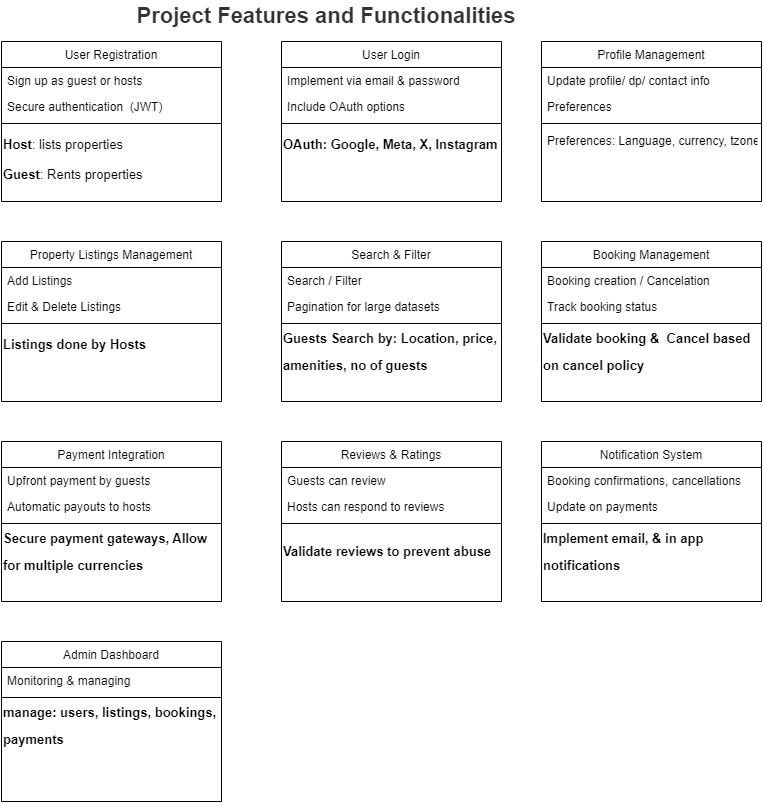

The diagram above was exported from draw.io. Its source (the exported page's mxGraphModel, read from the mxfile embedded in the PNG):
<mxGraphModel dx="1422" dy="750" grid="1" gridSize="10" guides="1" tooltips="1" connect="1" arrows="1" fold="1" page="1" pageScale="1" pageWidth="827" pageHeight="1169" math="0" shadow="0">
  <root>
    <mxCell id="WIyWlLk6GJQsqaUBKTNV-0" />
    <mxCell id="WIyWlLk6GJQsqaUBKTNV-1" parent="WIyWlLk6GJQsqaUBKTNV-0" />
    <mxCell id="zkfFHV4jXpPFQw0GAbJ--6" value="User Registration" style="swimlane;fontStyle=0;align=center;verticalAlign=top;childLayout=stackLayout;horizontal=1;startSize=26;horizontalStack=0;resizeParent=1;resizeLast=0;collapsible=1;marginBottom=0;rounded=0;shadow=0;strokeWidth=1;" parent="WIyWlLk6GJQsqaUBKTNV-1" vertex="1">
      <mxGeometry x="40" y="80" width="220" height="160" as="geometry">
        <mxRectangle x="40" y="80" width="160" height="26" as="alternateBounds" />
      </mxGeometry>
    </mxCell>
    <mxCell id="zkfFHV4jXpPFQw0GAbJ--7" value="Sign up as guest or hosts" style="text;align=left;verticalAlign=top;spacingLeft=4;spacingRight=4;overflow=hidden;rotatable=0;points=[[0,0.5],[1,0.5]];portConstraint=eastwest;" parent="zkfFHV4jXpPFQw0GAbJ--6" vertex="1">
      <mxGeometry y="26" width="220" height="26" as="geometry" />
    </mxCell>
    <mxCell id="zkfFHV4jXpPFQw0GAbJ--8" value="Secure authentication  (JWT)" style="text;align=left;verticalAlign=top;spacingLeft=4;spacingRight=4;overflow=hidden;rotatable=0;points=[[0,0.5],[1,0.5]];portConstraint=eastwest;rounded=0;shadow=0;html=0;" parent="zkfFHV4jXpPFQw0GAbJ--6" vertex="1">
      <mxGeometry y="52" width="220" height="26" as="geometry" />
    </mxCell>
    <mxCell id="zkfFHV4jXpPFQw0GAbJ--9" value="" style="line;html=1;strokeWidth=1;align=left;verticalAlign=middle;spacingTop=-1;spacingLeft=3;spacingRight=3;rotatable=0;labelPosition=right;points=[];portConstraint=eastwest;" parent="zkfFHV4jXpPFQw0GAbJ--6" vertex="1">
      <mxGeometry y="78" width="220" height="8" as="geometry" />
    </mxCell>
    <mxCell id="eZXt709eTagbfPqsrtTd-1" value="&lt;font style=&quot;font-size: 13px;&quot;&gt;&lt;b&gt;Host&lt;/b&gt;: lists properties&lt;/font&gt;" style="text;html=1;strokeColor=none;fillColor=none;align=left;verticalAlign=middle;whiteSpace=wrap;rounded=0;fontSize=22;" vertex="1" parent="zkfFHV4jXpPFQw0GAbJ--6">
      <mxGeometry y="86" width="220" height="30" as="geometry" />
    </mxCell>
    <mxCell id="eZXt709eTagbfPqsrtTd-2" value="&lt;span style=&quot;font-size: 13px;&quot;&gt;&lt;b&gt;Guest&lt;/b&gt;: Rents properties&lt;/span&gt;" style="text;html=1;strokeColor=none;fillColor=none;align=left;verticalAlign=middle;whiteSpace=wrap;rounded=0;fontSize=22;" vertex="1" parent="zkfFHV4jXpPFQw0GAbJ--6">
      <mxGeometry y="116" width="220" height="30" as="geometry" />
    </mxCell>
    <mxCell id="eZXt709eTagbfPqsrtTd-0" value="&lt;h3 style=&quot;box-sizing: border-box; font-family: aktiv-grotesk, sans-serif; line-height: 1.1; color: rgb(51, 51, 51); margin-top: 0px; margin-bottom: 0px; text-align: start;&quot; class=&quot;panel-title&quot;&gt;&lt;font style=&quot;font-size: 22px;&quot;&gt;Project Features and Functionalities&lt;/font&gt;&lt;/h3&gt;" style="text;html=1;strokeColor=none;fillColor=none;align=center;verticalAlign=middle;whiteSpace=wrap;rounded=0;" vertex="1" parent="WIyWlLk6GJQsqaUBKTNV-1">
      <mxGeometry x="80" y="40" width="570" height="30" as="geometry" />
    </mxCell>
    <mxCell id="eZXt709eTagbfPqsrtTd-3" value="User Login" style="swimlane;fontStyle=0;align=center;verticalAlign=top;childLayout=stackLayout;horizontal=1;startSize=26;horizontalStack=0;resizeParent=1;resizeLast=0;collapsible=1;marginBottom=0;rounded=0;shadow=0;strokeWidth=1;" vertex="1" parent="WIyWlLk6GJQsqaUBKTNV-1">
      <mxGeometry x="320" y="80" width="220" height="160" as="geometry">
        <mxRectangle x="40" y="80" width="160" height="26" as="alternateBounds" />
      </mxGeometry>
    </mxCell>
    <mxCell id="eZXt709eTagbfPqsrtTd-4" value="Implement via email &amp; password" style="text;align=left;verticalAlign=top;spacingLeft=4;spacingRight=4;overflow=hidden;rotatable=0;points=[[0,0.5],[1,0.5]];portConstraint=eastwest;" vertex="1" parent="eZXt709eTagbfPqsrtTd-3">
      <mxGeometry y="26" width="220" height="26" as="geometry" />
    </mxCell>
    <mxCell id="eZXt709eTagbfPqsrtTd-5" value="Include OAuth options" style="text;align=left;verticalAlign=top;spacingLeft=4;spacingRight=4;overflow=hidden;rotatable=0;points=[[0,0.5],[1,0.5]];portConstraint=eastwest;rounded=0;shadow=0;html=0;" vertex="1" parent="eZXt709eTagbfPqsrtTd-3">
      <mxGeometry y="52" width="220" height="26" as="geometry" />
    </mxCell>
    <mxCell id="eZXt709eTagbfPqsrtTd-6" value="" style="line;html=1;strokeWidth=1;align=left;verticalAlign=middle;spacingTop=-1;spacingLeft=3;spacingRight=3;rotatable=0;labelPosition=right;points=[];portConstraint=eastwest;" vertex="1" parent="eZXt709eTagbfPqsrtTd-3">
      <mxGeometry y="78" width="220" height="8" as="geometry" />
    </mxCell>
    <mxCell id="eZXt709eTagbfPqsrtTd-7" value="&lt;span style=&quot;font-size: 13px;&quot;&gt;&lt;b&gt;OAuth: Google, Meta, X, Instagram&lt;/b&gt;&lt;/span&gt;" style="text;html=1;strokeColor=none;fillColor=none;align=left;verticalAlign=middle;whiteSpace=wrap;rounded=0;fontSize=22;" vertex="1" parent="eZXt709eTagbfPqsrtTd-3">
      <mxGeometry y="86" width="220" height="30" as="geometry" />
    </mxCell>
    <mxCell id="eZXt709eTagbfPqsrtTd-9" value="Profile Management" style="swimlane;fontStyle=0;align=center;verticalAlign=top;childLayout=stackLayout;horizontal=1;startSize=26;horizontalStack=0;resizeParent=1;resizeLast=0;collapsible=1;marginBottom=0;rounded=0;shadow=0;strokeWidth=1;" vertex="1" parent="WIyWlLk6GJQsqaUBKTNV-1">
      <mxGeometry x="580" y="80" width="220" height="160" as="geometry">
        <mxRectangle x="40" y="80" width="160" height="26" as="alternateBounds" />
      </mxGeometry>
    </mxCell>
    <mxCell id="eZXt709eTagbfPqsrtTd-10" value="Update profile/ dp/ contact info" style="text;align=left;verticalAlign=top;spacingLeft=4;spacingRight=4;overflow=hidden;rotatable=0;points=[[0,0.5],[1,0.5]];portConstraint=eastwest;" vertex="1" parent="eZXt709eTagbfPqsrtTd-9">
      <mxGeometry y="26" width="220" height="26" as="geometry" />
    </mxCell>
    <mxCell id="eZXt709eTagbfPqsrtTd-11" value="Preferences" style="text;align=left;verticalAlign=top;spacingLeft=4;spacingRight=4;overflow=hidden;rotatable=0;points=[[0,0.5],[1,0.5]];portConstraint=eastwest;rounded=0;shadow=0;html=0;" vertex="1" parent="eZXt709eTagbfPqsrtTd-9">
      <mxGeometry y="52" width="220" height="26" as="geometry" />
    </mxCell>
    <mxCell id="eZXt709eTagbfPqsrtTd-12" value="" style="line;html=1;strokeWidth=1;align=left;verticalAlign=middle;spacingTop=-1;spacingLeft=3;spacingRight=3;rotatable=0;labelPosition=right;points=[];portConstraint=eastwest;" vertex="1" parent="eZXt709eTagbfPqsrtTd-9">
      <mxGeometry y="78" width="220" height="8" as="geometry" />
    </mxCell>
    <mxCell id="eZXt709eTagbfPqsrtTd-14" value="Preferences: Language, currency, tzone" style="text;align=left;verticalAlign=top;spacingLeft=4;spacingRight=4;overflow=hidden;rotatable=0;points=[[0,0.5],[1,0.5]];portConstraint=eastwest;rounded=0;shadow=0;html=0;" vertex="1" parent="eZXt709eTagbfPqsrtTd-9">
      <mxGeometry y="86" width="220" height="26" as="geometry" />
    </mxCell>
    <mxCell id="eZXt709eTagbfPqsrtTd-15" value="Property Listings Management" style="swimlane;fontStyle=0;align=center;verticalAlign=top;childLayout=stackLayout;horizontal=1;startSize=26;horizontalStack=0;resizeParent=1;resizeLast=0;collapsible=1;marginBottom=0;rounded=0;shadow=0;strokeWidth=1;" vertex="1" parent="WIyWlLk6GJQsqaUBKTNV-1">
      <mxGeometry x="40" y="280" width="220" height="160" as="geometry">
        <mxRectangle x="40" y="80" width="160" height="26" as="alternateBounds" />
      </mxGeometry>
    </mxCell>
    <mxCell id="eZXt709eTagbfPqsrtTd-16" value="Add Listings" style="text;align=left;verticalAlign=top;spacingLeft=4;spacingRight=4;overflow=hidden;rotatable=0;points=[[0,0.5],[1,0.5]];portConstraint=eastwest;" vertex="1" parent="eZXt709eTagbfPqsrtTd-15">
      <mxGeometry y="26" width="220" height="26" as="geometry" />
    </mxCell>
    <mxCell id="eZXt709eTagbfPqsrtTd-17" value="Edit &amp; Delete Listings" style="text;align=left;verticalAlign=top;spacingLeft=4;spacingRight=4;overflow=hidden;rotatable=0;points=[[0,0.5],[1,0.5]];portConstraint=eastwest;rounded=0;shadow=0;html=0;" vertex="1" parent="eZXt709eTagbfPqsrtTd-15">
      <mxGeometry y="52" width="220" height="26" as="geometry" />
    </mxCell>
    <mxCell id="eZXt709eTagbfPqsrtTd-18" value="" style="line;html=1;strokeWidth=1;align=left;verticalAlign=middle;spacingTop=-1;spacingLeft=3;spacingRight=3;rotatable=0;labelPosition=right;points=[];portConstraint=eastwest;" vertex="1" parent="eZXt709eTagbfPqsrtTd-15">
      <mxGeometry y="78" width="220" height="8" as="geometry" />
    </mxCell>
    <mxCell id="eZXt709eTagbfPqsrtTd-19" value="&lt;span style=&quot;font-size: 13px;&quot;&gt;&lt;b&gt;Listings done by Hosts&lt;/b&gt;&lt;/span&gt;" style="text;html=1;strokeColor=none;fillColor=none;align=left;verticalAlign=middle;whiteSpace=wrap;rounded=0;fontSize=22;" vertex="1" parent="eZXt709eTagbfPqsrtTd-15">
      <mxGeometry y="86" width="220" height="30" as="geometry" />
    </mxCell>
    <mxCell id="eZXt709eTagbfPqsrtTd-20" value="Search &amp; Filter" style="swimlane;fontStyle=0;align=center;verticalAlign=top;childLayout=stackLayout;horizontal=1;startSize=26;horizontalStack=0;resizeParent=1;resizeLast=0;collapsible=1;marginBottom=0;rounded=0;shadow=0;strokeWidth=1;" vertex="1" parent="WIyWlLk6GJQsqaUBKTNV-1">
      <mxGeometry x="320" y="280" width="220" height="160" as="geometry">
        <mxRectangle x="40" y="80" width="160" height="26" as="alternateBounds" />
      </mxGeometry>
    </mxCell>
    <mxCell id="eZXt709eTagbfPqsrtTd-21" value="Search / Filter" style="text;align=left;verticalAlign=top;spacingLeft=4;spacingRight=4;overflow=hidden;rotatable=0;points=[[0,0.5],[1,0.5]];portConstraint=eastwest;" vertex="1" parent="eZXt709eTagbfPqsrtTd-20">
      <mxGeometry y="26" width="220" height="26" as="geometry" />
    </mxCell>
    <mxCell id="eZXt709eTagbfPqsrtTd-22" value="Pagination for large datasets" style="text;align=left;verticalAlign=top;spacingLeft=4;spacingRight=4;overflow=hidden;rotatable=0;points=[[0,0.5],[1,0.5]];portConstraint=eastwest;rounded=0;shadow=0;html=0;" vertex="1" parent="eZXt709eTagbfPqsrtTd-20">
      <mxGeometry y="52" width="220" height="26" as="geometry" />
    </mxCell>
    <mxCell id="eZXt709eTagbfPqsrtTd-23" value="" style="line;html=1;strokeWidth=1;align=left;verticalAlign=middle;spacingTop=-1;spacingLeft=3;spacingRight=3;rotatable=0;labelPosition=right;points=[];portConstraint=eastwest;" vertex="1" parent="eZXt709eTagbfPqsrtTd-20">
      <mxGeometry y="78" width="220" height="8" as="geometry" />
    </mxCell>
    <mxCell id="eZXt709eTagbfPqsrtTd-24" value="&lt;span style=&quot;font-size: 13px;&quot;&gt;&lt;b&gt;Guests Search by: Location, price, amenities, no of guests&lt;/b&gt;&lt;/span&gt;" style="text;html=1;strokeColor=none;fillColor=none;align=left;verticalAlign=middle;whiteSpace=wrap;rounded=0;fontSize=22;" vertex="1" parent="eZXt709eTagbfPqsrtTd-20">
      <mxGeometry y="86" width="220" height="44" as="geometry" />
    </mxCell>
    <mxCell id="eZXt709eTagbfPqsrtTd-25" value="Booking Management" style="swimlane;fontStyle=0;align=center;verticalAlign=top;childLayout=stackLayout;horizontal=1;startSize=26;horizontalStack=0;resizeParent=1;resizeLast=0;collapsible=1;marginBottom=0;rounded=0;shadow=0;strokeWidth=1;" vertex="1" parent="WIyWlLk6GJQsqaUBKTNV-1">
      <mxGeometry x="580" y="280" width="220" height="160" as="geometry">
        <mxRectangle x="40" y="80" width="160" height="26" as="alternateBounds" />
      </mxGeometry>
    </mxCell>
    <mxCell id="eZXt709eTagbfPqsrtTd-26" value="Booking creation / Cancelation" style="text;align=left;verticalAlign=top;spacingLeft=4;spacingRight=4;overflow=hidden;rotatable=0;points=[[0,0.5],[1,0.5]];portConstraint=eastwest;" vertex="1" parent="eZXt709eTagbfPqsrtTd-25">
      <mxGeometry y="26" width="220" height="26" as="geometry" />
    </mxCell>
    <mxCell id="eZXt709eTagbfPqsrtTd-27" value="Track booking status" style="text;align=left;verticalAlign=top;spacingLeft=4;spacingRight=4;overflow=hidden;rotatable=0;points=[[0,0.5],[1,0.5]];portConstraint=eastwest;rounded=0;shadow=0;html=0;" vertex="1" parent="eZXt709eTagbfPqsrtTd-25">
      <mxGeometry y="52" width="220" height="26" as="geometry" />
    </mxCell>
    <mxCell id="eZXt709eTagbfPqsrtTd-28" value="" style="line;html=1;strokeWidth=1;align=left;verticalAlign=middle;spacingTop=-1;spacingLeft=3;spacingRight=3;rotatable=0;labelPosition=right;points=[];portConstraint=eastwest;" vertex="1" parent="eZXt709eTagbfPqsrtTd-25">
      <mxGeometry y="78" width="220" height="8" as="geometry" />
    </mxCell>
    <mxCell id="eZXt709eTagbfPqsrtTd-29" value="&lt;span style=&quot;font-size: 13px;&quot;&gt;&lt;b&gt;Validate booking &amp;amp;&amp;nbsp; Cancel based on cancel policy&lt;/b&gt;&lt;/span&gt;" style="text;html=1;strokeColor=none;fillColor=none;align=left;verticalAlign=middle;whiteSpace=wrap;rounded=0;fontSize=22;" vertex="1" parent="eZXt709eTagbfPqsrtTd-25">
      <mxGeometry y="86" width="220" height="44" as="geometry" />
    </mxCell>
    <mxCell id="eZXt709eTagbfPqsrtTd-30" value="Payment Integration" style="swimlane;fontStyle=0;align=center;verticalAlign=top;childLayout=stackLayout;horizontal=1;startSize=26;horizontalStack=0;resizeParent=1;resizeLast=0;collapsible=1;marginBottom=0;rounded=0;shadow=0;strokeWidth=1;" vertex="1" parent="WIyWlLk6GJQsqaUBKTNV-1">
      <mxGeometry x="40" y="480" width="220" height="160" as="geometry">
        <mxRectangle x="40" y="80" width="160" height="26" as="alternateBounds" />
      </mxGeometry>
    </mxCell>
    <mxCell id="eZXt709eTagbfPqsrtTd-31" value="Upfront payment by guests" style="text;align=left;verticalAlign=top;spacingLeft=4;spacingRight=4;overflow=hidden;rotatable=0;points=[[0,0.5],[1,0.5]];portConstraint=eastwest;" vertex="1" parent="eZXt709eTagbfPqsrtTd-30">
      <mxGeometry y="26" width="220" height="26" as="geometry" />
    </mxCell>
    <mxCell id="eZXt709eTagbfPqsrtTd-32" value="Automatic payouts to hosts" style="text;align=left;verticalAlign=top;spacingLeft=4;spacingRight=4;overflow=hidden;rotatable=0;points=[[0,0.5],[1,0.5]];portConstraint=eastwest;rounded=0;shadow=0;html=0;" vertex="1" parent="eZXt709eTagbfPqsrtTd-30">
      <mxGeometry y="52" width="220" height="26" as="geometry" />
    </mxCell>
    <mxCell id="eZXt709eTagbfPqsrtTd-33" value="" style="line;html=1;strokeWidth=1;align=left;verticalAlign=middle;spacingTop=-1;spacingLeft=3;spacingRight=3;rotatable=0;labelPosition=right;points=[];portConstraint=eastwest;" vertex="1" parent="eZXt709eTagbfPqsrtTd-30">
      <mxGeometry y="78" width="220" height="8" as="geometry" />
    </mxCell>
    <mxCell id="eZXt709eTagbfPqsrtTd-34" value="&lt;span style=&quot;font-size: 13px;&quot;&gt;&lt;b&gt;Secure payment gateways, Allow for multiple currencies&lt;/b&gt;&lt;/span&gt;" style="text;html=1;strokeColor=none;fillColor=none;align=left;verticalAlign=middle;whiteSpace=wrap;rounded=0;fontSize=22;" vertex="1" parent="eZXt709eTagbfPqsrtTd-30">
      <mxGeometry y="86" width="220" height="44" as="geometry" />
    </mxCell>
    <mxCell id="eZXt709eTagbfPqsrtTd-35" value="Reviews &amp; Ratings" style="swimlane;fontStyle=0;align=center;verticalAlign=top;childLayout=stackLayout;horizontal=1;startSize=26;horizontalStack=0;resizeParent=1;resizeLast=0;collapsible=1;marginBottom=0;rounded=0;shadow=0;strokeWidth=1;" vertex="1" parent="WIyWlLk6GJQsqaUBKTNV-1">
      <mxGeometry x="320" y="480" width="220" height="160" as="geometry">
        <mxRectangle x="40" y="80" width="160" height="26" as="alternateBounds" />
      </mxGeometry>
    </mxCell>
    <mxCell id="eZXt709eTagbfPqsrtTd-36" value="Guests can review" style="text;align=left;verticalAlign=top;spacingLeft=4;spacingRight=4;overflow=hidden;rotatable=0;points=[[0,0.5],[1,0.5]];portConstraint=eastwest;" vertex="1" parent="eZXt709eTagbfPqsrtTd-35">
      <mxGeometry y="26" width="220" height="26" as="geometry" />
    </mxCell>
    <mxCell id="eZXt709eTagbfPqsrtTd-37" value="Hosts can respond to reviews" style="text;align=left;verticalAlign=top;spacingLeft=4;spacingRight=4;overflow=hidden;rotatable=0;points=[[0,0.5],[1,0.5]];portConstraint=eastwest;rounded=0;shadow=0;html=0;" vertex="1" parent="eZXt709eTagbfPqsrtTd-35">
      <mxGeometry y="52" width="220" height="26" as="geometry" />
    </mxCell>
    <mxCell id="eZXt709eTagbfPqsrtTd-38" value="" style="line;html=1;strokeWidth=1;align=left;verticalAlign=middle;spacingTop=-1;spacingLeft=3;spacingRight=3;rotatable=0;labelPosition=right;points=[];portConstraint=eastwest;" vertex="1" parent="eZXt709eTagbfPqsrtTd-35">
      <mxGeometry y="78" width="220" height="8" as="geometry" />
    </mxCell>
    <mxCell id="eZXt709eTagbfPqsrtTd-39" value="&lt;span style=&quot;font-size: 13px;&quot;&gt;&lt;b&gt;Validate reviews to prevent abuse&lt;/b&gt;&lt;/span&gt;" style="text;html=1;strokeColor=none;fillColor=none;align=left;verticalAlign=middle;whiteSpace=wrap;rounded=0;fontSize=22;" vertex="1" parent="eZXt709eTagbfPqsrtTd-35">
      <mxGeometry y="86" width="220" height="44" as="geometry" />
    </mxCell>
    <mxCell id="eZXt709eTagbfPqsrtTd-40" value="Notification System" style="swimlane;fontStyle=0;align=center;verticalAlign=top;childLayout=stackLayout;horizontal=1;startSize=26;horizontalStack=0;resizeParent=1;resizeLast=0;collapsible=1;marginBottom=0;rounded=0;shadow=0;strokeWidth=1;" vertex="1" parent="WIyWlLk6GJQsqaUBKTNV-1">
      <mxGeometry x="580" y="480" width="220" height="160" as="geometry">
        <mxRectangle x="40" y="80" width="160" height="26" as="alternateBounds" />
      </mxGeometry>
    </mxCell>
    <mxCell id="eZXt709eTagbfPqsrtTd-41" value="Booking confirmations, cancellations" style="text;align=left;verticalAlign=top;spacingLeft=4;spacingRight=4;overflow=hidden;rotatable=0;points=[[0,0.5],[1,0.5]];portConstraint=eastwest;" vertex="1" parent="eZXt709eTagbfPqsrtTd-40">
      <mxGeometry y="26" width="220" height="26" as="geometry" />
    </mxCell>
    <mxCell id="eZXt709eTagbfPqsrtTd-42" value="Update on payments" style="text;align=left;verticalAlign=top;spacingLeft=4;spacingRight=4;overflow=hidden;rotatable=0;points=[[0,0.5],[1,0.5]];portConstraint=eastwest;rounded=0;shadow=0;html=0;" vertex="1" parent="eZXt709eTagbfPqsrtTd-40">
      <mxGeometry y="52" width="220" height="26" as="geometry" />
    </mxCell>
    <mxCell id="eZXt709eTagbfPqsrtTd-43" value="" style="line;html=1;strokeWidth=1;align=left;verticalAlign=middle;spacingTop=-1;spacingLeft=3;spacingRight=3;rotatable=0;labelPosition=right;points=[];portConstraint=eastwest;" vertex="1" parent="eZXt709eTagbfPqsrtTd-40">
      <mxGeometry y="78" width="220" height="8" as="geometry" />
    </mxCell>
    <mxCell id="eZXt709eTagbfPqsrtTd-44" value="&lt;span style=&quot;font-size: 13px;&quot;&gt;&lt;b&gt;Implement email, &amp;amp; in app notifications&lt;/b&gt;&lt;/span&gt;" style="text;html=1;strokeColor=none;fillColor=none;align=left;verticalAlign=middle;whiteSpace=wrap;rounded=0;fontSize=22;" vertex="1" parent="eZXt709eTagbfPqsrtTd-40">
      <mxGeometry y="86" width="220" height="44" as="geometry" />
    </mxCell>
    <mxCell id="eZXt709eTagbfPqsrtTd-45" value="Admin Dashboard" style="swimlane;fontStyle=0;align=center;verticalAlign=top;childLayout=stackLayout;horizontal=1;startSize=26;horizontalStack=0;resizeParent=1;resizeLast=0;collapsible=1;marginBottom=0;rounded=0;shadow=0;strokeWidth=1;" vertex="1" parent="WIyWlLk6GJQsqaUBKTNV-1">
      <mxGeometry x="40" y="680" width="220" height="160" as="geometry">
        <mxRectangle x="40" y="80" width="160" height="26" as="alternateBounds" />
      </mxGeometry>
    </mxCell>
    <mxCell id="eZXt709eTagbfPqsrtTd-46" value="Monitoring &amp; managing" style="text;align=left;verticalAlign=top;spacingLeft=4;spacingRight=4;overflow=hidden;rotatable=0;points=[[0,0.5],[1,0.5]];portConstraint=eastwest;" vertex="1" parent="eZXt709eTagbfPqsrtTd-45">
      <mxGeometry y="26" width="220" height="26" as="geometry" />
    </mxCell>
    <mxCell id="eZXt709eTagbfPqsrtTd-48" value="" style="line;html=1;strokeWidth=1;align=left;verticalAlign=middle;spacingTop=-1;spacingLeft=3;spacingRight=3;rotatable=0;labelPosition=right;points=[];portConstraint=eastwest;" vertex="1" parent="eZXt709eTagbfPqsrtTd-45">
      <mxGeometry y="52" width="220" height="8" as="geometry" />
    </mxCell>
    <mxCell id="eZXt709eTagbfPqsrtTd-49" value="&lt;span style=&quot;font-size: 13px;&quot;&gt;&lt;b&gt;manage: users, listings, bookings, payments&lt;/b&gt;&lt;/span&gt;" style="text;html=1;strokeColor=none;fillColor=none;align=left;verticalAlign=middle;whiteSpace=wrap;rounded=0;fontSize=22;" vertex="1" parent="eZXt709eTagbfPqsrtTd-45">
      <mxGeometry y="60" width="220" height="44" as="geometry" />
    </mxCell>
  </root>
</mxGraphModel>